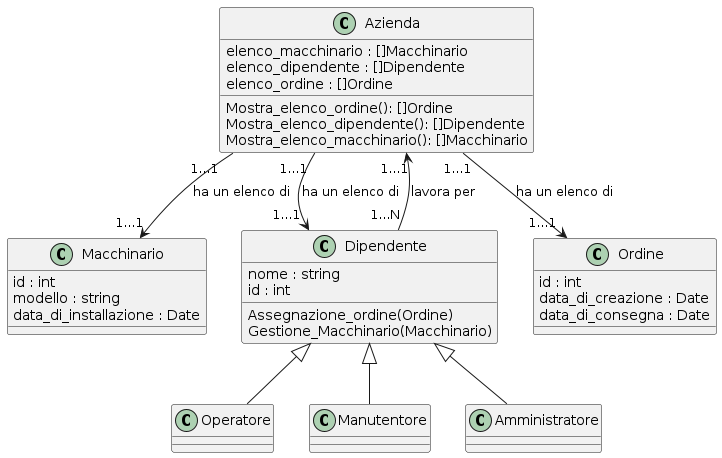

The diagram above was rendered by PlantUML. Its source (embedded in the PNG):
@startuml
class Azienda {
  elenco_macchinario : []Macchinario
  elenco_dipendente : []Dipendente
  elenco_ordine : []Ordine
  Mostra_elenco_ordine(): []Ordine
  Mostra_elenco_dipendente(): []Dipendente
  Mostra_elenco_macchinario(): []Macchinario
}

class Macchinario {
  id : int
  modello : string
  data_di_installazione : Date
  }

class Dipendente {
  nome : string
  id : int
  Assegnazione_ordine(Ordine)
  Gestione_Macchinario(Macchinario)
  }

class Ordine {
  id : int
  data_di_creazione : Date
  data_di_consegna : Date
  }

class Operatore {
  }

class Manutentore {
  }

class Amministratore {
  }

Dipendente <|-- Amministratore
Dipendente <|-- Operatore
Dipendente <|-- Manutentore 

Dipendente "1...N" --> "1...1" Azienda : lavora per
Azienda "1...1" --> "1...1" Ordine : ha un elenco di
Azienda "1...1" --> "1...1" Macchinario : ha un elenco di
Azienda "1...1" --> "1...1" Dipendente : ha un elenco di
@enduml